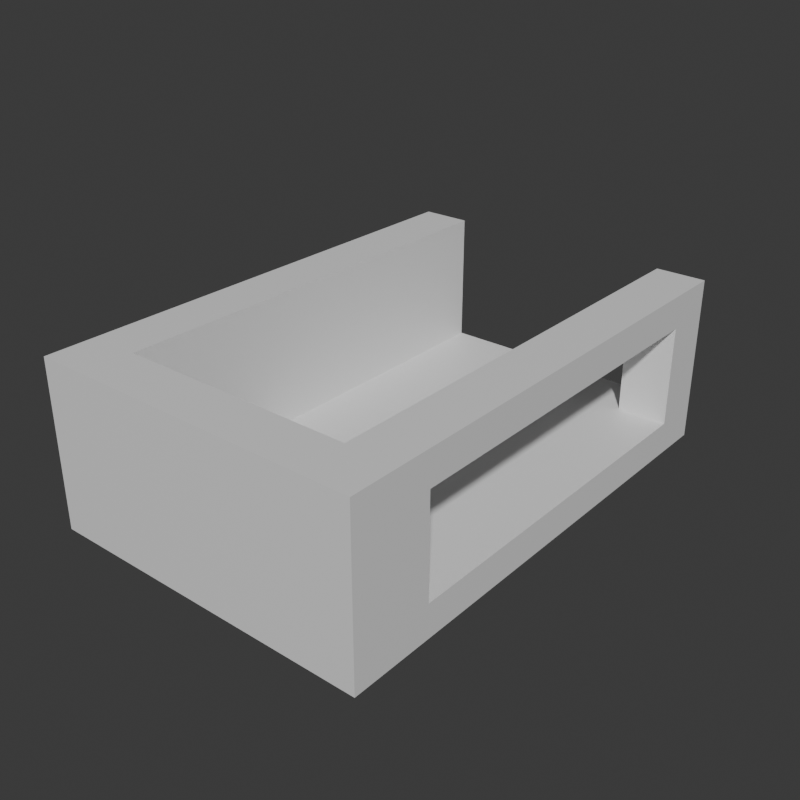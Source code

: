 # Source: Stage_Building_Arcade_WestGround_01.blend  (saved by Blender 5.2.45; exported with 4.5.12 LTS)
import bpy
from mathutils import Matrix  # noqa: F401  (used for matrix-valued properties, if any)

bpy.ops.wm.read_factory_settings(use_empty=True)
scene = bpy.context.scene
scene.name = 'Scene'

# ---- collections
col_collection = bpy.data.collections.new('Collection'); scene.collection.children.link(col_collection)

# ---- materials (node trees are filled in below, after node groups)
mat_concrete = bpy.data.materials.new('Concrete')
mat_concrete.diffuse_color = (0.6, 0.6, 0.6, 1.0)
mat_rebar = bpy.data.materials.new('Rebar')
mat_rebar.diffuse_color = (0.15, 0.25, 0.6, 1.0)

# ---- material node trees
mat_concrete.use_nodes = True; mat_concrete.node_tree.nodes.clear()
_N = mat_concrete.node_tree.nodes; _L = mat_concrete.node_tree.links
n0 = _N.new('ShaderNodeBsdfPrincipled'); n0.name = 'Principled BSDF'; n0.location = (-200, 100)
n0.inputs[10].default_value = 0.005
n1 = _N.new('ShaderNodeOutputMaterial'); n1.name = 'Material Output'; n1.location = (200, 100)
_L.new(n0.outputs[0], n1.inputs[0])
n1.is_active_output = True
mat_rebar.use_nodes = True; mat_rebar.node_tree.nodes.clear()
_N = mat_rebar.node_tree.nodes; _L = mat_rebar.node_tree.links
n0 = _N.new('ShaderNodeBsdfPrincipled'); n0.name = 'Principled BSDF'; n0.location = (-200, 100)
n0.inputs[10].default_value = 0.005
n1 = _N.new('ShaderNodeOutputMaterial'); n1.name = 'Material Output'; n1.location = (200, 100)
_L.new(n0.outputs[0], n1.inputs[0])
n1.is_active_output = True

# ---- world
world_world = bpy.data.worlds.new('World'); scene.world = world_world
world_world.use_nodes = True; world_world.node_tree.nodes.clear()
_N = world_world.node_tree.nodes; _L = world_world.node_tree.links
n0 = _N.new('ShaderNodeOutputWorld'); n0.name = 'World Output'; n0.location = (200, 100)
n1 = _N.new('ShaderNodeBackground'); n1.name = 'Background'; n1.location = (-200, 100)
n1.inputs[0].default_value = (0.05088, 0.05088, 0.05088, 1.0)
_L.new(n1.outputs[0], n0.inputs[0])
n0.is_active_output = True
world_world.color = (0.05088, 0.05088, 0.05088)
world_world.sun_shadow_jitter_overblur = 0.0

# ---- meshes
me_stage_building_arcade_westground_01_concrete = bpy.data.meshes.new('Stage_Building_Arcade_WestGround_01_Concrete')
me_stage_building_arcade_westground_01_concrete.from_pydata([(-7.6, -6.0, 0.0), (0.4, -6.0, 0.0), (-7.6, 6.0, 0.0), (0.4, 6.0, 0.0), (-7.6, -6.0, 0.8), (0.4, -6.0, 0.8), (-7.6, 6.0, 0.8), (0.4, 6.0, 0.8), (-7.6, -6.0, 0.8), (-7.2, -6.0, 0.8), (-7.6, 6.0, 0.8), (-7.2, 6.0, 0.8), (-7.6, -6.0, 4.0), (-7.2, -6.0, 4.0), (-7.6, 6.0, 4.0), (-7.2, 6.0, 4.0), (-6.8, -6.0, 0.8), (-6.4, -6.0, 0.8), (-6.8, 6.0, 0.8), (-6.4, 6.0, 0.8), (-6.8, -6.0, 4.0), (-6.4, -6.0, 4.0), (-6.8, 6.0, 4.0), (-6.4, 6.0, 4.0), (-7.2, -6.0, 0.8), (-6.8, -6.0, 0.8), (-7.2, -5.6, 0.8), (-6.8, -5.6, 0.8), (-7.2, -6.0, 4.0), (-6.8, -6.0, 4.0), (-7.2, -5.6, 4.0), (-6.8, -5.6, 4.0), (-7.2, 5.6, 0.8), (-6.8, 5.6, 0.8), (-7.2, 6.0, 0.8), (-6.8, 6.0, 0.8), (-7.2, 5.6, 4.0), (-6.8, 5.6, 4.0), (-7.2, 6.0, 4.0), (-6.8, 6.0, 4.0), (-0.8, -6.0, 0.8), (-0.4, -6.0, 0.8), (-0.8, -4.0, 0.8), (-0.4, -4.0, 0.8), (-0.8, -6.0, 4.0), (-0.4, -6.0, 4.0), (-0.8, -4.0, 4.0), (-0.4, -4.0, 4.0), (0.0, -6.0, 0.8), (0.4, -6.0, 0.8), (0.0, -4.0, 0.8), (0.4, -4.0, 0.8), (0.0, -6.0, 4.0), (0.4, -6.0, 4.0), (0.0, -4.0, 4.0), (0.4, -4.0, 4.0), (-0.4, -6.0, 0.8), (0.0, -6.0, 0.8), (-0.4, -5.6, 0.8), (0.0, -5.6, 0.8), (-0.4, -6.0, 4.0), (0.0, -6.0, 4.0), (-0.4, -5.6, 4.0), (0.0, -5.6, 4.0), (-0.4, -4.4, 0.8), (0.0, -4.4, 0.8), (-0.4, -4.0, 0.8), (0.0, -4.0, 0.8), (-0.4, -4.4, 4.0), (0.0, -4.4, 4.0), (-0.4, -4.0, 4.0), (0.0, -4.0, 4.0), (-0.8, -4.0, 3.2), (0.4, -4.0, 3.2), (-0.8, 4.8, 3.2), (0.4, 4.8, 3.2), (-0.8, -4.0, 4.0), (0.4, -4.0, 4.0), (-0.8, 4.8, 4.0), (0.4, 4.8, 4.0), (-0.8, 4.8, 0.8), (-0.4, 4.8, 0.8), (-0.8, 6.0, 0.8), (-0.4, 6.0, 0.8), (-0.8, 4.8, 4.0), (-0.4, 4.8, 4.0), (-0.8, 6.0, 4.0), (-0.4, 6.0, 4.0), (0.0, 4.8, 0.8), (0.4, 4.8, 0.8), (0.0, 6.0, 0.8), (0.4, 6.0, 0.8), (0.0, 4.8, 4.0), (0.4, 4.8, 4.0), (0.0, 6.0, 4.0), (0.4, 6.0, 4.0), (-0.4, 4.8, 0.8), (0.0, 4.8, 0.8), (-0.4, 5.2, 0.8), (0.0, 5.2, 0.8), (-0.4, 4.8, 4.0), (0.0, 4.8, 4.0), (-0.4, 5.2, 4.0), (0.0, 5.2, 4.0), (-0.4, 5.6, 0.8), (0.0, 5.6, 0.8), (-0.4, 6.0, 0.8), (0.0, 6.0, 0.8), (-0.4, 5.6, 4.0), (0.0, 5.6, 4.0), (-0.4, 6.0, 4.0), (0.0, 6.0, 4.0), (-6.4, -6.0, 0.8), (-0.8, -6.0, 0.8), (-6.4, -5.6, 0.8), (-0.8, -5.6, 0.8), (-6.4, -6.0, 4.0), (-0.8, -6.0, 4.0), (-6.4, -5.6, 4.0), (-0.8, -5.6, 4.0), (-6.4, -5.2, 0.8), (-0.8, -5.2, 0.8), (-6.4, -4.8, 0.8), (-0.8, -4.8, 0.8), (-6.4, -5.2, 4.0), (-0.8, -5.2, 4.0), (-6.4, -4.8, 4.0), (-0.8, -4.8, 4.0), (-6.4, -5.6, 0.8), (-6.0, -5.6, 0.8), (-6.4, -5.2, 0.8), (-6.0, -5.2, 0.8), (-6.4, -5.6, 4.0), (-6.0, -5.6, 4.0), (-6.4, -5.2, 4.0), (-6.0, -5.2, 4.0), (-1.2, -5.6, 0.8), (-0.8, -5.6, 0.8), (-1.2, -5.2, 0.8), (-0.8, -5.2, 0.8), (-1.2, -5.6, 4.0), (-0.8, -5.6, 4.0), (-1.2, -5.2, 4.0), (-0.8, -5.2, 4.0)], [], [(0, 2, 3, 1), (4, 5, 7, 6), (0, 1, 5, 4), (2, 6, 7, 3), (0, 4, 6, 2), (1, 3, 7, 5), (8, 10, 11, 9), (12, 13, 15, 14), (8, 9, 13, 12), (10, 14, 15, 11), (8, 12, 14, 10), (9, 11, 15, 13), (16, 18, 19, 17), (20, 21, 23, 22), (16, 17, 21, 20), (18, 22, 23, 19), (16, 20, 22, 18), (17, 19, 23, 21), (24, 26, 27, 25), (28, 29, 31, 30), (24, 25, 29, 28), (26, 30, 31, 27), (24, 28, 30, 26), (25, 27, 31, 29), (32, 34, 35, 33), (36, 37, 39, 38), (32, 33, 37, 36), (34, 38, 39, 35), (32, 36, 38, 34), (33, 35, 39, 37), (40, 42, 43, 41), (44, 45, 47, 46), (40, 41, 45, 44), (42, 46, 47, 43), (40, 44, 46, 42), (41, 43, 47, 45), (48, 50, 51, 49), (52, 53, 55, 54), (48, 49, 53, 52), (50, 54, 55, 51), (48, 52, 54, 50), (49, 51, 55, 53), (56, 58, 59, 57), (60, 61, 63, 62), (56, 57, 61, 60), (58, 62, 63, 59), (56, 60, 62, 58), (57, 59, 63, 61), (64, 66, 67, 65), (68, 69, 71, 70), (64, 65, 69, 68), (66, 70, 71, 67), (64, 68, 70, 66), (65, 67, 71, 69), (72, 74, 75, 73), (76, 77, 79, 78), (72, 73, 77, 76), (74, 78, 79, 75), (72, 76, 78, 74), (73, 75, 79, 77), (80, 82, 83, 81), (84, 85, 87, 86), (80, 81, 85, 84), (82, 86, 87, 83), (80, 84, 86, 82), (81, 83, 87, 85), (88, 90, 91, 89), (92, 93, 95, 94), (88, 89, 93, 92), (90, 94, 95, 91), (88, 92, 94, 90), (89, 91, 95, 93), (96, 98, 99, 97), (100, 101, 103, 102), (96, 97, 101, 100), (98, 102, 103, 99), (96, 100, 102, 98), (97, 99, 103, 101), (104, 106, 107, 105), (108, 109, 111, 110), (104, 105, 109, 108), (106, 110, 111, 107), (104, 108, 110, 106), (105, 107, 111, 109), (112, 114, 115, 113), (116, 117, 119, 118), (112, 113, 117, 116), (114, 118, 119, 115), (112, 116, 118, 114), (113, 115, 119, 117), (120, 122, 123, 121), (124, 125, 127, 126), (120, 121, 125, 124), (122, 126, 127, 123), (120, 124, 126, 122), (121, 123, 127, 125), (128, 130, 131, 129), (132, 133, 135, 134), (128, 129, 133, 132), (130, 134, 135, 131), (128, 132, 134, 130), (129, 131, 135, 133), (136, 138, 139, 137), (140, 141, 143, 142), (136, 137, 141, 140), (138, 142, 143, 139), (136, 140, 142, 138), (137, 139, 143, 141)])
me_stage_building_arcade_westground_01_concrete.materials.append(mat_concrete)
me_stage_building_arcade_westground_01_concrete.update()
me_stage_building_arcade_westground_01_rebar = bpy.data.meshes.new('Stage_Building_Arcade_WestGround_01_Rebar')
me_stage_building_arcade_westground_01_rebar.from_pydata([(-7.2, -5.6, 0.8), (-6.8, -5.6, 0.8), (-7.2, 5.6, 0.8), (-6.8, 5.6, 0.8), (-7.2, -5.6, 4.0), (-6.8, -5.6, 4.0), (-7.2, 5.6, 4.0), (-6.8, 5.6, 4.0), (-0.4, -5.6, 0.8), (0.0, -5.6, 0.8), (-0.4, -4.4, 0.8), (0.0, -4.4, 0.8), (-0.4, -5.6, 4.0), (0.0, -5.6, 4.0), (-0.4, -4.4, 4.0), (0.0, -4.4, 4.0), (-0.4, 5.2, 0.8), (0.0, 5.2, 0.8), (-0.4, 5.6, 0.8), (0.0, 5.6, 0.8), (-0.4, 5.2, 4.0), (0.0, 5.2, 4.0), (-0.4, 5.6, 4.0), (0.0, 5.6, 4.0), (-6.0, -5.6, 0.8), (-1.2, -5.6, 0.8), (-6.0, -5.2, 0.8), (-1.2, -5.2, 0.8), (-6.0, -5.6, 4.0), (-1.2, -5.6, 4.0), (-6.0, -5.2, 4.0), (-1.2, -5.2, 4.0)], [], [(0, 2, 3, 1), (4, 5, 7, 6), (0, 1, 5, 4), (2, 6, 7, 3), (0, 4, 6, 2), (1, 3, 7, 5), (8, 10, 11, 9), (12, 13, 15, 14), (8, 9, 13, 12), (10, 14, 15, 11), (8, 12, 14, 10), (9, 11, 15, 13), (16, 18, 19, 17), (20, 21, 23, 22), (16, 17, 21, 20), (18, 22, 23, 19), (16, 20, 22, 18), (17, 19, 23, 21), (24, 26, 27, 25), (28, 29, 31, 30), (24, 25, 29, 28), (26, 30, 31, 27), (24, 28, 30, 26), (25, 27, 31, 29)])
me_stage_building_arcade_westground_01_rebar.materials.append(mat_rebar)
me_stage_building_arcade_westground_01_rebar.update()

# ---- objects
ob_stage_building_arcade_westground_01 = bpy.data.objects.new('Stage_Building_Arcade_WestGround_01', None)
ob_stage_building_arcade_westground_01_concrete = bpy.data.objects.new('Stage_Building_Arcade_WestGround_01_Concrete', me_stage_building_arcade_westground_01_concrete)
ob_stage_building_arcade_westground_01_rebar = bpy.data.objects.new('Stage_Building_Arcade_WestGround_01_Rebar', me_stage_building_arcade_westground_01_rebar)

# ---- transforms, parenting, visibility, modifiers, constraints
ob_stage_building_arcade_westground_01.location = (0.0, 0.0, 0.0)
ob_stage_building_arcade_westground_01_concrete.parent = ob_stage_building_arcade_westground_01
ob_stage_building_arcade_westground_01_concrete.location = (0.0, 0.0, 0.0)
ob_stage_building_arcade_westground_01_rebar.parent = ob_stage_building_arcade_westground_01
ob_stage_building_arcade_westground_01_rebar.location = (0.0, 0.0, 0.0)

# ---- collection membership
col_collection.objects.link(ob_stage_building_arcade_westground_01)
col_collection.objects.link(ob_stage_building_arcade_westground_01_concrete)
col_collection.objects.link(ob_stage_building_arcade_westground_01_rebar)

# ---- scene / render settings (as saved in the file)
scene.frame_start = 1; scene.frame_end = 250; scene.frame_set(1)
scene.render.engine = 'BLENDER_EEVEE_NEXT'
scene.render.resolution_x = 900
scene.render.resolution_y = 900
scene.render.bake_bias = 0.0
scene.render.bake_samples = 0
scene.render.compositor_device = 'GPU'
scene.eevee.use_volume_custom_range = False
scene.eevee.fast_gi_thickness_near = 0.1
scene.eevee.fast_gi_thickness_far = 0.0
scene.eevee.ray_tracing_options.screen_trace_thickness = 0.1
bpy.context.view_layer.update()

# ---- added for rendering (the .blend has no active camera and no usable light): camera, sun
cam_auto = bpy.data.cameras.new('AutoCamera')
cam_auto.lens = 50.0
cam_auto.sensor_width = 36.0
cam_auto.clip_end = 1000.0
ob_auto_camera = bpy.data.objects.new('AutoCamera', cam_auto)
scene.collection.objects.link(ob_auto_camera)
ob_auto_camera.location = (10.2475, -16.617, 13.078)
ob_auto_camera.rotation_euler = (1.09748, -7.21219e-08, 0.694738)
scene.camera = ob_auto_camera
light_auto_sun = bpy.data.lights.new('AutoSun', 'SUN')
light_auto_sun.energy = 3.0
light_auto_sun.angle = 0.0523599
ob_auto_sun = bpy.data.objects.new('AutoSun', light_auto_sun)
scene.collection.objects.link(ob_auto_sun)
ob_auto_sun.rotation_euler = (0.872665, 0.174533, 0.523599)
bpy.context.view_layer.update()
